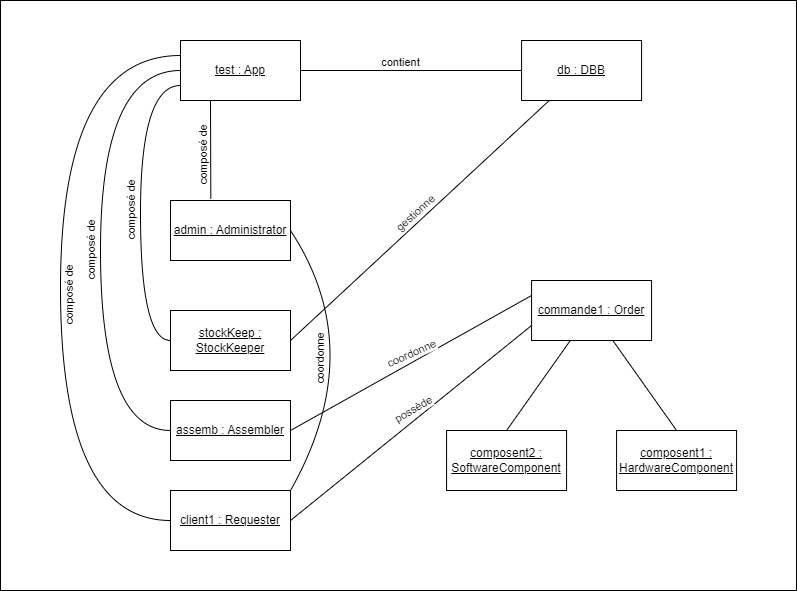

The diagram above was exported from draw.io. Its source (the exported page's mxGraphModel, read from the mxfile embedded in the PNG):
<mxGraphModel dx="736" dy="599" grid="1" gridSize="10" guides="1" tooltips="1" connect="1" arrows="1" fold="1" page="1" pageScale="1" pageWidth="827" pageHeight="1169" math="0" shadow="0">
  <root>
    <mxCell id="0" />
    <mxCell id="1" parent="0" />
    <mxCell id="82" value="" style="rounded=0;whiteSpace=wrap;html=1;strokeWidth=1;" parent="1" vertex="1">
      <mxGeometry x="16" y="60" width="796" height="590" as="geometry" />
    </mxCell>
    <mxCell id="53" style="edgeStyle=orthogonalEdgeStyle;html=1;exitX=1;exitY=0.5;exitDx=0;exitDy=0;entryX=0;entryY=0.5;entryDx=0;entryDy=0;endArrow=none;endFill=0;startArrow=none;startFill=0;" parent="1" source="44" target="45" edge="1">
      <mxGeometry relative="1" as="geometry">
        <mxPoint x="417.08" y="130" as="targetPoint" />
      </mxGeometry>
    </mxCell>
    <mxCell id="68" value="contient" style="edgeLabel;html=1;align=center;verticalAlign=middle;resizable=0;points=[];" parent="53" vertex="1" connectable="0">
      <mxGeometry x="-0.3647" y="1" relative="1" as="geometry">
        <mxPoint x="29" y="-8" as="offset" />
      </mxGeometry>
    </mxCell>
    <mxCell id="54" style="edgeStyle=none;html=1;exitX=0.25;exitY=1;exitDx=0;exitDy=0;entryX=0.336;entryY=-0.029;entryDx=0;entryDy=0;entryPerimeter=0;endArrow=none;endFill=0;startArrow=none;startFill=0;" parent="1" source="44" target="46" edge="1">
      <mxGeometry relative="1" as="geometry" />
    </mxCell>
    <mxCell id="55" style="edgeStyle=orthogonalEdgeStyle;html=1;exitX=0;exitY=0.75;exitDx=0;exitDy=0;entryX=0;entryY=0.5;entryDx=0;entryDy=0;endArrow=none;endFill=0;jumpSize=5;curved=1;startArrow=none;startFill=0;" parent="1" source="44" target="49" edge="1">
      <mxGeometry relative="1" as="geometry">
        <Array as="points">
          <mxPoint x="156" y="145" />
          <mxPoint x="156" y="400" />
        </Array>
      </mxGeometry>
    </mxCell>
    <mxCell id="67" value="composé de" style="edgeLabel;html=1;align=center;verticalAlign=middle;resizable=0;points=[];rotation=-90;" parent="55" vertex="1" connectable="0">
      <mxGeometry x="-0.1138" y="2" relative="1" as="geometry">
        <mxPoint x="-12" y="21" as="offset" />
      </mxGeometry>
    </mxCell>
    <mxCell id="56" style="edgeStyle=orthogonalEdgeStyle;html=1;exitX=0;exitY=0.5;exitDx=0;exitDy=0;entryX=0;entryY=0.5;entryDx=0;entryDy=0;endArrow=none;endFill=0;jumpSize=5;curved=1;startArrow=none;startFill=0;" parent="1" source="44" target="51" edge="1">
      <mxGeometry relative="1" as="geometry">
        <Array as="points">
          <mxPoint x="116.00000000000001" y="130" />
          <mxPoint x="116.00000000000001" y="490" />
        </Array>
      </mxGeometry>
    </mxCell>
    <mxCell id="69" value="composé de" style="edgeLabel;html=1;align=center;verticalAlign=middle;resizable=0;points=[];rotation=-90;" parent="56" vertex="1" connectable="0">
      <mxGeometry x="-0.0275" y="2" relative="1" as="geometry">
        <mxPoint x="-12" y="12" as="offset" />
      </mxGeometry>
    </mxCell>
    <mxCell id="57" style="edgeStyle=orthogonalEdgeStyle;html=1;exitX=0;exitY=0.25;exitDx=0;exitDy=0;entryX=0;entryY=0.5;entryDx=0;entryDy=0;endArrow=none;endFill=0;jumpSize=5;curved=1;startArrow=none;startFill=0;" parent="1" source="44" target="52" edge="1">
      <mxGeometry relative="1" as="geometry">
        <Array as="points">
          <mxPoint x="76" y="115" />
          <mxPoint x="76" y="580" />
        </Array>
      </mxGeometry>
    </mxCell>
    <mxCell id="76" value="composé de" style="edgeLabel;html=1;align=center;verticalAlign=middle;resizable=0;points=[];rotation=-90;" parent="57" vertex="1" connectable="0">
      <mxGeometry x="-0.0475" y="1" relative="1" as="geometry">
        <mxPoint x="7" y="29" as="offset" />
      </mxGeometry>
    </mxCell>
    <mxCell id="44" value="&lt;span style=&quot;text-decoration-line: underline;&quot;&gt;test : App&lt;/span&gt;" style="rounded=0;whiteSpace=wrap;html=1;" parent="1" vertex="1">
      <mxGeometry x="196" y="100" width="120" height="60" as="geometry" />
    </mxCell>
    <mxCell id="45" value="&lt;span style=&quot;&quot;&gt;&lt;u&gt;db : DBB&lt;/u&gt;&lt;/span&gt;" style="rounded=0;whiteSpace=wrap;html=1;" parent="1" vertex="1">
      <mxGeometry x="537.08" y="100" width="120" height="60" as="geometry" />
    </mxCell>
    <mxCell id="80" style="html=1;exitX=1;exitY=0.5;exitDx=0;exitDy=0;entryX=1;entryY=0;entryDx=0;entryDy=0;curved=1;endArrow=none;endFill=0;startArrow=none;startFill=0;" parent="1" source="46" target="52" edge="1">
      <mxGeometry relative="1" as="geometry">
        <Array as="points">
          <mxPoint x="385" y="410" />
        </Array>
      </mxGeometry>
    </mxCell>
    <mxCell id="81" value="coordonne" style="edgeLabel;html=1;align=center;verticalAlign=middle;resizable=0;points=[];rotation=-90;" parent="80" vertex="1" connectable="0">
      <mxGeometry x="-0.2372" y="-31" relative="1" as="geometry">
        <mxPoint x="-8" y="14" as="offset" />
      </mxGeometry>
    </mxCell>
    <mxCell id="46" value="&lt;span style=&quot;text-decoration-line: underline;&quot;&gt;admin : Administrator&lt;/span&gt;" style="rounded=0;whiteSpace=wrap;html=1;" parent="1" vertex="1">
      <mxGeometry x="186" y="260" width="120" height="60" as="geometry" />
    </mxCell>
    <mxCell id="47" value="&lt;u style=&quot;border-color: var(--border-color);&quot;&gt;commande1 : Order&lt;/u&gt;" style="rounded=0;whiteSpace=wrap;html=1;" parent="1" vertex="1">
      <mxGeometry x="547.08" y="340" width="120" height="60" as="geometry" />
    </mxCell>
    <mxCell id="64" style="html=1;exitX=0.5;exitY=0;exitDx=0;exitDy=0;endArrow=none;endFill=0;startArrow=none;startFill=0;" parent="1" source="48" target="47" edge="1">
      <mxGeometry relative="1" as="geometry">
        <mxPoint x="628.08" y="400" as="targetPoint" />
      </mxGeometry>
    </mxCell>
    <mxCell id="48" value="&lt;u style=&quot;border-color: var(--border-color);&quot;&gt;composent1 : HardwareComponent&lt;/u&gt;" style="rounded=0;whiteSpace=wrap;html=1;" parent="1" vertex="1">
      <mxGeometry x="632.08" y="490" width="120" height="60" as="geometry" />
    </mxCell>
    <mxCell id="61" style="html=1;exitX=1;exitY=0.5;exitDx=0;exitDy=0;endArrow=none;endFill=0;startArrow=none;startFill=0;" parent="1" source="49" target="45" edge="1">
      <mxGeometry relative="1" as="geometry">
        <mxPoint x="477.08" y="160" as="targetPoint" />
      </mxGeometry>
    </mxCell>
    <mxCell id="62" value="gestionne" style="edgeLabel;html=1;align=center;verticalAlign=middle;resizable=0;points=[];rotation=-42.2;" parent="61" vertex="1" connectable="0">
      <mxGeometry x="-0.3955" y="-1" relative="1" as="geometry">
        <mxPoint x="45" y="-55" as="offset" />
      </mxGeometry>
    </mxCell>
    <mxCell id="49" value="&lt;span style=&quot;text-decoration-line: underline;&quot;&gt;stockKeep : StockKeeper&lt;/span&gt;" style="rounded=0;whiteSpace=wrap;html=1;" parent="1" vertex="1">
      <mxGeometry x="186" y="370" width="120" height="60" as="geometry" />
    </mxCell>
    <mxCell id="63" style="html=1;exitX=0.5;exitY=0;exitDx=0;exitDy=0;endArrow=none;endFill=0;startArrow=none;startFill=0;" parent="1" source="50" target="47" edge="1">
      <mxGeometry relative="1" as="geometry" />
    </mxCell>
    <mxCell id="50" value="&lt;u style=&quot;border-color: var(--border-color);&quot;&gt;composent2 : SoftwareComponent&lt;/u&gt;" style="rounded=0;whiteSpace=wrap;html=1;" parent="1" vertex="1">
      <mxGeometry x="462.08" y="490" width="120" height="60" as="geometry" />
    </mxCell>
    <mxCell id="66" style="edgeStyle=none;html=1;exitX=1;exitY=0.5;exitDx=0;exitDy=0;entryX=0;entryY=0.25;entryDx=0;entryDy=0;strokeWidth=1;startArrow=none;startFill=0;endArrow=none;endFill=0;" parent="1" source="51" target="47" edge="1">
      <mxGeometry relative="1" as="geometry" />
    </mxCell>
    <mxCell id="71" value="coordonne" style="edgeLabel;html=1;align=center;verticalAlign=middle;resizable=0;points=[];rotation=-23.9;" parent="66" vertex="1" connectable="0">
      <mxGeometry x="-0.0245" y="-2" relative="1" as="geometry">
        <mxPoint x="2" y="-13" as="offset" />
      </mxGeometry>
    </mxCell>
    <mxCell id="51" value="&lt;u style=&quot;border-color: var(--border-color);&quot;&gt;assemb : Assembler&lt;/u&gt;" style="rounded=0;whiteSpace=wrap;html=1;" parent="1" vertex="1">
      <mxGeometry x="186" y="460" width="120" height="60" as="geometry" />
    </mxCell>
    <mxCell id="65" style="edgeStyle=none;html=1;exitX=1;exitY=0.5;exitDx=0;exitDy=0;entryX=0;entryY=0.75;entryDx=0;entryDy=0;strokeWidth=1;startArrow=none;startFill=0;endArrow=none;endFill=0;" parent="1" source="52" target="47" edge="1">
      <mxGeometry relative="1" as="geometry" />
    </mxCell>
    <mxCell id="72" value="possède" style="edgeLabel;html=1;align=center;verticalAlign=middle;resizable=0;points=[];rotation=-30.4;" parent="65" vertex="1" connectable="0">
      <mxGeometry x="0.0576" relative="1" as="geometry">
        <mxPoint x="-5" y="-8" as="offset" />
      </mxGeometry>
    </mxCell>
    <mxCell id="52" value="&lt;u style=&quot;border-color: var(--border-color);&quot;&gt;client1 : Requester&lt;/u&gt;" style="rounded=0;whiteSpace=wrap;html=1;" parent="1" vertex="1">
      <mxGeometry x="186" y="550" width="120" height="60" as="geometry" />
    </mxCell>
    <mxCell id="78" value="composé de" style="edgeLabel;html=1;align=center;verticalAlign=middle;resizable=0;points=[];rotation=-90;" parent="1" vertex="1" connectable="0">
      <mxGeometry x="217" y="213" as="geometry">
        <mxPoint x="-2" y="1.0000000000000002" as="offset" />
      </mxGeometry>
    </mxCell>
  </root>
</mxGraphModel>